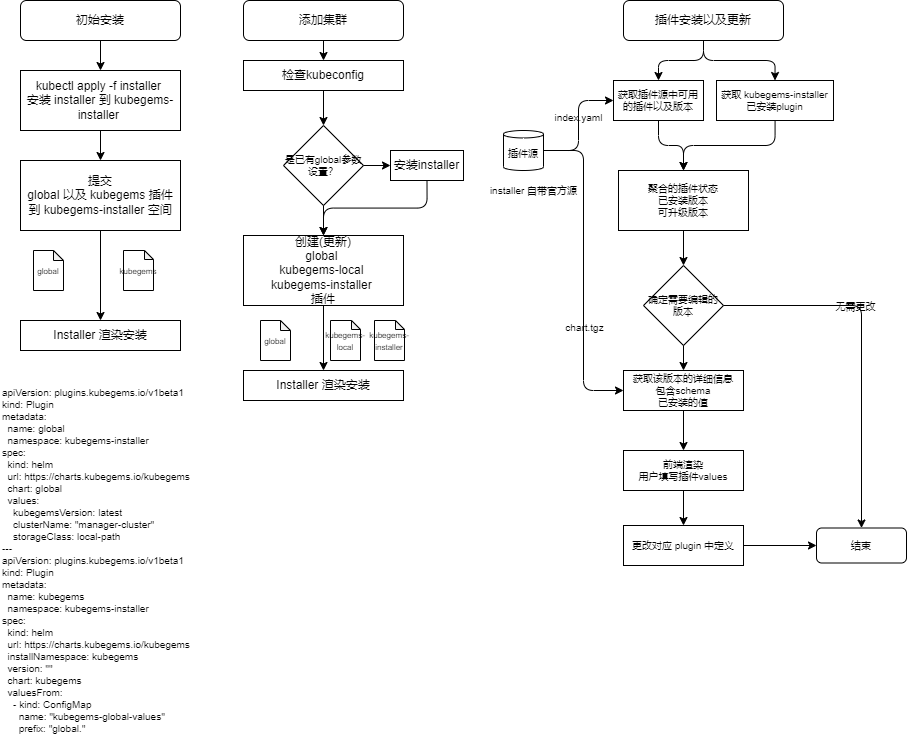

The diagram above was exported from draw.io. Its source (the exported page's mxGraphModel, read from the mxfile embedded in the PNG):
<mxGraphModel dx="991" dy="824" grid="1" gridSize="10" guides="1" tooltips="1" connect="1" arrows="1" fold="1" page="1" pageScale="1" pageWidth="827" pageHeight="1169" math="0" shadow="0">
  <root>
    <mxCell id="0" />
    <mxCell id="1" parent="0" />
    <mxCell id="84" style="edgeStyle=orthogonalEdgeStyle;html=1;exitX=0.5;exitY=1;exitDx=0;exitDy=0;entryX=0.5;entryY=0;entryDx=0;entryDy=0;fontSize=10;labelBackgroundColor=none;" parent="1" source="37" target="38" edge="1">
      <mxGeometry relative="1" as="geometry" />
    </mxCell>
    <mxCell id="37" value="初始安装" style="rounded=1;whiteSpace=wrap;html=1;fillColor=none;labelBackgroundColor=none;" parent="1" vertex="1">
      <mxGeometry x="300" y="40" width="160" height="40" as="geometry" />
    </mxCell>
    <mxCell id="85" style="edgeStyle=orthogonalEdgeStyle;html=1;exitX=0.5;exitY=1;exitDx=0;exitDy=0;fontSize=10;labelBackgroundColor=none;" parent="1" source="38" target="39" edge="1">
      <mxGeometry relative="1" as="geometry" />
    </mxCell>
    <mxCell id="38" value="kubectl apply -f installer &lt;br&gt;安装 installer 到 kubegems-installer&amp;nbsp;" style="rounded=0;whiteSpace=wrap;html=1;fillColor=none;labelBackgroundColor=none;" parent="1" vertex="1">
      <mxGeometry x="300" y="110" width="160" height="60" as="geometry" />
    </mxCell>
    <mxCell id="83" style="edgeStyle=orthogonalEdgeStyle;html=1;exitX=0.5;exitY=1;exitDx=0;exitDy=0;entryX=0.5;entryY=0;entryDx=0;entryDy=0;fontSize=10;labelBackgroundColor=none;" parent="1" source="39" target="40" edge="1">
      <mxGeometry relative="1" as="geometry" />
    </mxCell>
    <mxCell id="39" value="提交&lt;br&gt;global 以及 kubegems 插件&lt;br&gt;到 kubegems-installer 空间" style="rounded=0;whiteSpace=wrap;html=1;fillColor=none;labelBackgroundColor=none;" parent="1" vertex="1">
      <mxGeometry x="300" y="200" width="160" height="70" as="geometry" />
    </mxCell>
    <mxCell id="40" value="Installer 渲染安装" style="whiteSpace=wrap;html=1;fillColor=none;rounded=0;labelBackgroundColor=none;" parent="1" vertex="1">
      <mxGeometry x="300" y="360" width="160" height="30" as="geometry" />
    </mxCell>
    <mxCell id="110" style="edgeStyle=orthogonalEdgeStyle;html=1;exitX=0.5;exitY=1;exitDx=0;exitDy=0;entryX=0.5;entryY=0;entryDx=0;entryDy=0;fontSize=10;fontColor=default;labelBackgroundColor=none;" parent="1" source="44" target="98" edge="1">
      <mxGeometry relative="1" as="geometry" />
    </mxCell>
    <mxCell id="44" value="添加集群" style="rounded=1;whiteSpace=wrap;html=1;fillColor=none;labelBackgroundColor=none;" parent="1" vertex="1">
      <mxGeometry x="523" y="40" width="160" height="40" as="geometry" />
    </mxCell>
    <mxCell id="81" style="edgeStyle=orthogonalEdgeStyle;html=1;exitX=0.5;exitY=1;exitDx=0;exitDy=0;entryX=0.5;entryY=0;entryDx=0;entryDy=0;fontSize=10;labelBackgroundColor=none;" parent="1" source="46" target="47" edge="1">
      <mxGeometry relative="1" as="geometry" />
    </mxCell>
    <mxCell id="46" value="安装installer" style="rounded=0;whiteSpace=wrap;html=1;fillColor=none;labelBackgroundColor=none;" parent="1" vertex="1">
      <mxGeometry x="670" y="190" width="73" height="30" as="geometry" />
    </mxCell>
    <mxCell id="82" style="edgeStyle=orthogonalEdgeStyle;html=1;exitX=0.5;exitY=1;exitDx=0;exitDy=0;entryX=0.5;entryY=0;entryDx=0;entryDy=0;fontSize=10;labelBackgroundColor=none;" parent="1" source="47" target="48" edge="1">
      <mxGeometry relative="1" as="geometry" />
    </mxCell>
    <mxCell id="47" value="创建(更新)&lt;br&gt;global&amp;nbsp;&lt;br&gt;&amp;nbsp;kubegems-local&amp;nbsp; &lt;br&gt;kubegems-installer &lt;br&gt;插件" style="rounded=0;whiteSpace=wrap;html=1;fillColor=none;labelBackgroundColor=none;" parent="1" vertex="1">
      <mxGeometry x="523" y="275" width="160" height="70" as="geometry" />
    </mxCell>
    <mxCell id="48" value="Installer 渲染安装" style="whiteSpace=wrap;html=1;fillColor=none;rounded=0;labelBackgroundColor=none;" parent="1" vertex="1">
      <mxGeometry x="523" y="410" width="160" height="30" as="geometry" />
    </mxCell>
    <mxCell id="59" style="edgeStyle=orthogonalEdgeStyle;html=1;exitX=0.5;exitY=1;exitDx=0;exitDy=0;entryX=0.5;entryY=0;entryDx=0;entryDy=0;fontSize=10;labelBackgroundColor=none;" parent="1" source="51" target="53" edge="1">
      <mxGeometry relative="1" as="geometry" />
    </mxCell>
    <mxCell id="60" style="edgeStyle=orthogonalEdgeStyle;html=1;exitX=0.5;exitY=1;exitDx=0;exitDy=0;entryX=0.5;entryY=0;entryDx=0;entryDy=0;fontSize=10;labelBackgroundColor=none;" parent="1" source="51" target="54" edge="1">
      <mxGeometry relative="1" as="geometry" />
    </mxCell>
    <mxCell id="51" value="插件安装以及更新" style="rounded=1;whiteSpace=wrap;html=1;fillColor=none;labelBackgroundColor=none;" parent="1" vertex="1">
      <mxGeometry x="903" y="40" width="160" height="40" as="geometry" />
    </mxCell>
    <mxCell id="56" value="" style="edgeStyle=orthogonalEdgeStyle;html=1;fontSize=10;labelBackgroundColor=none;" parent="1" source="53" target="55" edge="1">
      <mxGeometry relative="1" as="geometry" />
    </mxCell>
    <mxCell id="53" value="获取 kubegems-installer 已安装plugin" style="rounded=0;whiteSpace=wrap;html=1;fontSize=10;fillColor=none;labelBackgroundColor=none;" parent="1" vertex="1">
      <mxGeometry x="996" y="120" width="117" height="40" as="geometry" />
    </mxCell>
    <mxCell id="57" style="edgeStyle=orthogonalEdgeStyle;html=1;exitX=0.5;exitY=1;exitDx=0;exitDy=0;entryX=0.5;entryY=0;entryDx=0;entryDy=0;fontSize=10;labelBackgroundColor=none;" parent="1" source="54" target="55" edge="1">
      <mxGeometry relative="1" as="geometry" />
    </mxCell>
    <mxCell id="54" value="获取插件源中可用的插件以及版本" style="rounded=0;whiteSpace=wrap;html=1;fontSize=10;fillColor=none;labelBackgroundColor=none;" parent="1" vertex="1">
      <mxGeometry x="893" y="120" width="90" height="40" as="geometry" />
    </mxCell>
    <mxCell id="65" style="edgeStyle=none;html=1;exitX=0.5;exitY=1;exitDx=0;exitDy=0;entryX=0.5;entryY=0;entryDx=0;entryDy=0;fontSize=10;labelBackgroundColor=none;" parent="1" source="55" target="64" edge="1">
      <mxGeometry relative="1" as="geometry" />
    </mxCell>
    <mxCell id="55" value="聚合的插件状态&lt;br&gt;已安装版本&lt;br&gt;可升级版本" style="whiteSpace=wrap;html=1;fontSize=10;fillColor=none;rounded=0;labelBackgroundColor=none;" parent="1" vertex="1">
      <mxGeometry x="898" y="210" width="130" height="60" as="geometry" />
    </mxCell>
    <mxCell id="107" style="edgeStyle=orthogonalEdgeStyle;html=1;exitX=0.5;exitY=1;exitDx=0;exitDy=0;fontSize=10;fontColor=default;labelBackgroundColor=none;" parent="1" source="63" target="106" edge="1">
      <mxGeometry relative="1" as="geometry" />
    </mxCell>
    <mxCell id="63" value="获取该版本的详细信息&lt;br&gt;包含schema&lt;br&gt;已安装的值" style="rounded=0;whiteSpace=wrap;html=1;fontSize=10;fillColor=none;labelBackgroundColor=none;" parent="1" vertex="1">
      <mxGeometry x="903" y="410" width="120" height="40" as="geometry" />
    </mxCell>
    <mxCell id="66" style="edgeStyle=orthogonalEdgeStyle;html=1;exitX=1;exitY=0.5;exitDx=0;exitDy=0;fontSize=10;labelBackgroundColor=none;" parent="1" source="64" target="67" edge="1">
      <mxGeometry relative="1" as="geometry">
        <mxPoint x="1073" y="345" as="targetPoint" />
      </mxGeometry>
    </mxCell>
    <mxCell id="69" value="无需更改" style="edgeLabel;html=1;align=center;verticalAlign=middle;resizable=0;points=[];fontSize=10;labelBackgroundColor=none;" parent="66" vertex="1" connectable="0">
      <mxGeometry x="-0.2735" relative="1" as="geometry">
        <mxPoint as="offset" />
      </mxGeometry>
    </mxCell>
    <mxCell id="70" style="edgeStyle=none;html=1;exitX=0.5;exitY=1;exitDx=0;exitDy=0;entryX=0.5;entryY=0;entryDx=0;entryDy=0;fontSize=10;labelBackgroundColor=none;" parent="1" source="64" target="63" edge="1">
      <mxGeometry relative="1" as="geometry" />
    </mxCell>
    <mxCell id="64" value="&lt;span&gt;确定需要编辑的版本&lt;/span&gt;" style="rhombus;whiteSpace=wrap;html=1;fontSize=10;fillColor=none;labelBackgroundColor=none;" parent="1" vertex="1">
      <mxGeometry x="923" y="305" width="80" height="80" as="geometry" />
    </mxCell>
    <mxCell id="67" value="结束" style="rounded=1;whiteSpace=wrap;html=1;fontSize=10;fillColor=none;labelBackgroundColor=none;" parent="1" vertex="1">
      <mxGeometry x="1096" y="567.5" width="90" height="35" as="geometry" />
    </mxCell>
    <mxCell id="72" style="edgeStyle=orthogonalEdgeStyle;html=1;exitX=1;exitY=0.5;exitDx=0;exitDy=0;exitPerimeter=0;entryX=0;entryY=0.5;entryDx=0;entryDy=0;fontSize=10;labelBackgroundColor=none;" parent="1" source="71" target="63" edge="1">
      <mxGeometry relative="1" as="geometry">
        <mxPoint x="863" y="330" as="sourcePoint" />
      </mxGeometry>
    </mxCell>
    <mxCell id="73" value="chart.tgz" style="edgeLabel;html=1;align=center;verticalAlign=middle;resizable=0;points=[];fontSize=10;labelBackgroundColor=none;" parent="72" vertex="1" connectable="0">
      <mxGeometry x="0.4345" y="2" relative="1" as="geometry">
        <mxPoint x="-2" y="-14" as="offset" />
      </mxGeometry>
    </mxCell>
    <mxCell id="109" style="edgeStyle=orthogonalEdgeStyle;html=1;exitX=1;exitY=0.5;exitDx=0;exitDy=0;exitPerimeter=0;entryX=0;entryY=0.5;entryDx=0;entryDy=0;fontSize=10;fontColor=default;labelBackgroundColor=none;" parent="1" source="71" target="54" edge="1">
      <mxGeometry relative="1" as="geometry" />
    </mxCell>
    <mxCell id="111" value="index.yaml" style="edgeLabel;html=1;align=center;verticalAlign=middle;resizable=0;points=[];fontSize=10;fontColor=default;labelBackgroundColor=none;" parent="109" vertex="1" connectable="0">
      <mxGeometry x="0.1324" y="1" relative="1" as="geometry">
        <mxPoint as="offset" />
      </mxGeometry>
    </mxCell>
    <mxCell id="71" value="插件源" style="shape=cylinder3;whiteSpace=wrap;html=1;boundedLbl=1;backgroundOutline=1;size=3.730873107910085;fontSize=10;fillColor=none;labelBackgroundColor=none;" parent="1" vertex="1">
      <mxGeometry x="783" y="170" width="40" height="40" as="geometry" />
    </mxCell>
    <mxCell id="77" style="edgeStyle=orthogonalEdgeStyle;html=1;exitX=1;exitY=0.5;exitDx=0;exitDy=0;entryX=0;entryY=0.5;entryDx=0;entryDy=0;fontSize=10;labelBackgroundColor=none;" parent="1" source="74" target="67" edge="1">
      <mxGeometry relative="1" as="geometry" />
    </mxCell>
    <mxCell id="74" value="更改对应 plugin 中定义" style="whiteSpace=wrap;html=1;fontSize=10;fillColor=none;rounded=0;labelBackgroundColor=none;" parent="1" vertex="1">
      <mxGeometry x="903" y="565" width="120" height="40" as="geometry" />
    </mxCell>
    <mxCell id="86" value="&lt;span&gt;&lt;font style=&quot;font-size: 8px&quot;&gt;global&lt;/font&gt;&lt;/span&gt;" style="shape=note;whiteSpace=wrap;html=1;backgroundOutline=1;darkOpacity=0.05;fontSize=10;fillColor=none;size=10;labelBackgroundColor=none;" parent="1" vertex="1">
      <mxGeometry x="313" y="290" width="30" height="40" as="geometry" />
    </mxCell>
    <mxCell id="87" value="&lt;span&gt;&lt;font style=&quot;font-size: 8px&quot;&gt;kubegems&lt;/font&gt;&lt;/span&gt;" style="shape=note;whiteSpace=wrap;html=1;backgroundOutline=1;darkOpacity=0.05;fontSize=10;fillColor=none;size=9;labelBackgroundColor=none;" parent="1" vertex="1">
      <mxGeometry x="403" y="290" width="30" height="40" as="geometry" />
    </mxCell>
    <mxCell id="88" value="&lt;span&gt;&lt;font style=&quot;font-size: 8px&quot;&gt;global&lt;/font&gt;&lt;/span&gt;" style="shape=note;whiteSpace=wrap;html=1;backgroundOutline=1;darkOpacity=0.05;fontSize=10;fillColor=none;size=10;labelBackgroundColor=none;" parent="1" vertex="1">
      <mxGeometry x="540" y="360" width="30" height="40" as="geometry" />
    </mxCell>
    <mxCell id="89" value="&lt;span&gt;&lt;font style=&quot;font-size: 8px&quot;&gt;kubegems-local&lt;/font&gt;&lt;/span&gt;" style="shape=note;whiteSpace=wrap;html=1;backgroundOutline=1;darkOpacity=0.05;fontSize=10;fillColor=none;size=9;labelBackgroundColor=none;" parent="1" vertex="1">
      <mxGeometry x="610" y="360" width="30" height="40" as="geometry" />
    </mxCell>
    <mxCell id="90" value="&lt;span&gt;&lt;font style=&quot;font-size: 8px&quot;&gt;kubegems-installer&lt;/font&gt;&lt;/span&gt;" style="shape=note;whiteSpace=wrap;html=1;backgroundOutline=1;darkOpacity=0.05;fontSize=10;fillColor=none;size=9;labelBackgroundColor=none;" parent="1" vertex="1">
      <mxGeometry x="654" y="360" width="30" height="40" as="geometry" />
    </mxCell>
    <mxCell id="94" value="apiVersion: plugins.kubegems.io/v1beta1&#10;kind: Plugin&#10;metadata:&#10;  name: global&#10;  namespace: kubegems-installer&#10;spec:&#10;  kind: helm&#10;  url: https://charts.kubegems.io/kubegems&#10;  chart: global&#10;  values:&#10;    kubegemsVersion: latest&#10;    clusterName: &quot;manager-cluster&quot;&#10;    storageClass: local-path&#10;---&#10;apiVersion: plugins.kubegems.io/v1beta1&#10;kind: Plugin&#10;metadata:&#10;  name: kubegems&#10;  namespace: kubegems-installer&#10;spec:&#10;  kind: helm&#10;  url: https://charts.kubegems.io/kubegems&#10;  installNamespace: kubegems&#10;  version: &quot;&quot;&#10;  chart: kubegems&#10;  valuesFrom:&#10;    - kind: ConfigMap&#10;      name: &quot;kubegems-global-values&quot;&#10;      prefix: &quot;global.&quot;" style="text;align=left;verticalAlign=middle;resizable=0;points=[];autosize=1;strokeColor=none;fillColor=default;fontSize=10;fontColor=default;labelBackgroundColor=none;" parent="1" vertex="1">
      <mxGeometry x="280" y="425" width="200" height="350" as="geometry" />
    </mxCell>
    <mxCell id="95" value="installer 自带官方源" style="text;html=1;align=center;verticalAlign=middle;resizable=0;points=[];autosize=1;strokeColor=none;fillColor=none;fontSize=10;fontColor=default;labelBackgroundColor=none;" parent="1" vertex="1">
      <mxGeometry x="763" y="220" width="100" height="20" as="geometry" />
    </mxCell>
    <mxCell id="102" style="edgeStyle=orthogonalEdgeStyle;html=1;exitX=1;exitY=0.5;exitDx=0;exitDy=0;entryX=0;entryY=0.5;entryDx=0;entryDy=0;fontSize=10;fontColor=default;labelBackgroundColor=none;" parent="1" source="96" target="46" edge="1">
      <mxGeometry relative="1" as="geometry" />
    </mxCell>
    <mxCell id="104" style="edgeStyle=orthogonalEdgeStyle;html=1;exitX=0.5;exitY=1;exitDx=0;exitDy=0;entryX=0.5;entryY=0;entryDx=0;entryDy=0;fontSize=10;fontColor=default;labelBackgroundColor=none;" parent="1" source="96" target="47" edge="1">
      <mxGeometry relative="1" as="geometry" />
    </mxCell>
    <mxCell id="96" value="&lt;span&gt;是已有global参数设置？&lt;/span&gt;" style="rhombus;whiteSpace=wrap;html=1;fontSize=10;fillColor=none;labelBackgroundColor=none;" parent="1" vertex="1">
      <mxGeometry x="563" y="165" width="80" height="80" as="geometry" />
    </mxCell>
    <mxCell id="103" style="edgeStyle=orthogonalEdgeStyle;html=1;exitX=0.5;exitY=1;exitDx=0;exitDy=0;entryX=0.5;entryY=0;entryDx=0;entryDy=0;fontSize=10;fontColor=default;labelBackgroundColor=none;" parent="1" source="98" target="96" edge="1">
      <mxGeometry relative="1" as="geometry" />
    </mxCell>
    <mxCell id="98" value="检查kubeconfig" style="rounded=0;whiteSpace=wrap;html=1;fillColor=none;labelBackgroundColor=none;" parent="1" vertex="1">
      <mxGeometry x="523" y="100" width="160" height="30" as="geometry" />
    </mxCell>
    <mxCell id="108" style="edgeStyle=orthogonalEdgeStyle;html=1;exitX=0.5;exitY=1;exitDx=0;exitDy=0;entryX=0.5;entryY=0;entryDx=0;entryDy=0;fontSize=10;fontColor=default;labelBackgroundColor=none;" parent="1" source="106" target="74" edge="1">
      <mxGeometry relative="1" as="geometry" />
    </mxCell>
    <mxCell id="106" value="前端渲染&lt;br&gt;用户填写插件values" style="rounded=0;whiteSpace=wrap;html=1;labelBackgroundColor=none;fontSize=10;fontColor=default;strokeColor=default;fillColor=none;" parent="1" vertex="1">
      <mxGeometry x="903" y="490" width="120" height="40" as="geometry" />
    </mxCell>
  </root>
</mxGraphModel>